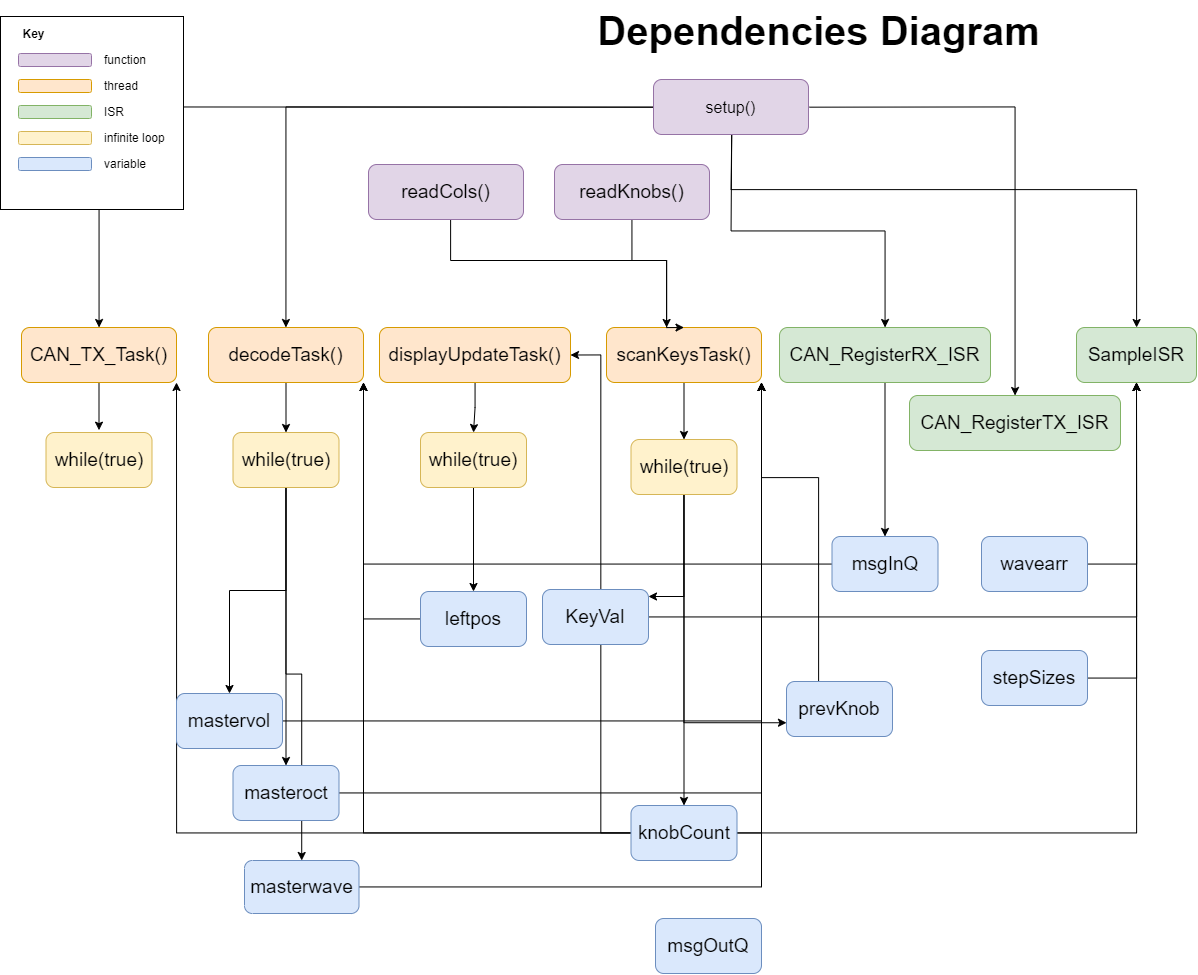

The diagram above was exported from draw.io. Its source (the exported page's mxGraphModel, read from the mxfile embedded in the PNG):
<mxGraphModel dx="1449" dy="1773" grid="0" gridSize="10" guides="1" tooltips="1" connect="1" arrows="1" fold="1" page="0" pageScale="1" pageWidth="827" pageHeight="1169" math="0" shadow="0">
  <root>
    <mxCell id="0" />
    <mxCell id="1" parent="0" />
    <mxCell id="MK2CBK0D76mcLPOoqYUf-22" style="edgeStyle=orthogonalEdgeStyle;rounded=0;orthogonalLoop=1;jettySize=auto;html=1;entryX=1;entryY=0.5;entryDx=0;entryDy=0;" edge="1" parent="1" source="MK2CBK0D76mcLPOoqYUf-5" target="g_Wqq2EzshWOQ4DJhwAE-4">
      <mxGeometry relative="1" as="geometry" />
    </mxCell>
    <mxCell id="g_Wqq2EzshWOQ4DJhwAE-51" style="edgeStyle=orthogonalEdgeStyle;rounded=0;orthogonalLoop=1;jettySize=auto;html=1;" parent="1" source="g_Wqq2EzshWOQ4DJhwAE-1" target="g_Wqq2EzshWOQ4DJhwAE-6" edge="1">
      <mxGeometry relative="1" as="geometry" />
    </mxCell>
    <mxCell id="g_Wqq2EzshWOQ4DJhwAE-52" style="edgeStyle=orthogonalEdgeStyle;rounded=0;orthogonalLoop=1;jettySize=auto;html=1;jumpStyle=none;" parent="1" source="g_Wqq2EzshWOQ4DJhwAE-1" target="g_Wqq2EzshWOQ4DJhwAE-18" edge="1">
      <mxGeometry relative="1" as="geometry">
        <Array as="points">
          <mxPoint x="918" y="196" />
        </Array>
      </mxGeometry>
    </mxCell>
    <mxCell id="g_Wqq2EzshWOQ4DJhwAE-53" style="edgeStyle=orthogonalEdgeStyle;rounded=0;orthogonalLoop=1;jettySize=auto;html=1;" parent="1" source="g_Wqq2EzshWOQ4DJhwAE-1" target="g_Wqq2EzshWOQ4DJhwAE-7" edge="1">
      <mxGeometry relative="1" as="geometry" />
    </mxCell>
    <mxCell id="g_Wqq2EzshWOQ4DJhwAE-54" style="edgeStyle=orthogonalEdgeStyle;rounded=0;orthogonalLoop=1;jettySize=auto;html=1;" parent="1" source="g_Wqq2EzshWOQ4DJhwAE-1" target="g_Wqq2EzshWOQ4DJhwAE-2" edge="1">
      <mxGeometry relative="1" as="geometry" />
    </mxCell>
    <mxCell id="g_Wqq2EzshWOQ4DJhwAE-55" style="edgeStyle=orthogonalEdgeStyle;rounded=0;orthogonalLoop=1;jettySize=auto;html=1;" parent="1" source="g_Wqq2EzshWOQ4DJhwAE-1" target="g_Wqq2EzshWOQ4DJhwAE-3" edge="1">
      <mxGeometry relative="1" as="geometry" />
    </mxCell>
    <mxCell id="g_Wqq2EzshWOQ4DJhwAE-1" value="setup()" style="rounded=1;whiteSpace=wrap;html=1;fontSize=16;fillColor=#e1d5e7;strokeColor=#9673a6;snapToPoint=1;movable=1;resizable=1;rotatable=1;deletable=1;editable=1;locked=0;connectable=1;" parent="1" vertex="1">
      <mxGeometry x="435" y="86" width="155" height="55" as="geometry" />
    </mxCell>
    <mxCell id="g_Wqq2EzshWOQ4DJhwAE-56" style="edgeStyle=orthogonalEdgeStyle;rounded=0;orthogonalLoop=1;jettySize=auto;html=1;" parent="1" source="g_Wqq2EzshWOQ4DJhwAE-2" edge="1">
      <mxGeometry relative="1" as="geometry">
        <mxPoint x="-119.5" y="436.66666666666674" as="targetPoint" />
      </mxGeometry>
    </mxCell>
    <mxCell id="g_Wqq2EzshWOQ4DJhwAE-2" value="CAN_TX_Task()" style="rounded=1;whiteSpace=wrap;html=1;fontSize=19;fillColor=#ffe6cc;strokeColor=#d79b00;fontStyle=0" parent="1" vertex="1">
      <mxGeometry x="-197" y="334" width="155" height="55" as="geometry" />
    </mxCell>
    <mxCell id="g_Wqq2EzshWOQ4DJhwAE-57" style="edgeStyle=orthogonalEdgeStyle;rounded=0;orthogonalLoop=1;jettySize=auto;html=1;entryX=0.5;entryY=0;entryDx=0;entryDy=0;" parent="1" source="g_Wqq2EzshWOQ4DJhwAE-3" target="g_Wqq2EzshWOQ4DJhwAE-20" edge="1">
      <mxGeometry relative="1" as="geometry" />
    </mxCell>
    <mxCell id="g_Wqq2EzshWOQ4DJhwAE-3" value="decodeTask()" style="rounded=1;whiteSpace=wrap;html=1;fontSize=19;fillColor=#ffe6cc;strokeColor=#d79b00;fontStyle=0" parent="1" vertex="1">
      <mxGeometry x="-10" y="334" width="155" height="55" as="geometry" />
    </mxCell>
    <mxCell id="g_Wqq2EzshWOQ4DJhwAE-58" style="edgeStyle=orthogonalEdgeStyle;rounded=0;orthogonalLoop=1;jettySize=auto;html=1;entryX=0.5;entryY=0;entryDx=0;entryDy=0;" parent="1" source="g_Wqq2EzshWOQ4DJhwAE-4" target="g_Wqq2EzshWOQ4DJhwAE-21" edge="1">
      <mxGeometry relative="1" as="geometry" />
    </mxCell>
    <mxCell id="g_Wqq2EzshWOQ4DJhwAE-4" value="displayUpdateTask()" style="rounded=1;whiteSpace=wrap;html=1;fontSize=19;fillColor=#ffe6cc;strokeColor=#d79b00;fontStyle=0" parent="1" vertex="1">
      <mxGeometry x="161" y="334" width="191" height="55" as="geometry" />
    </mxCell>
    <mxCell id="g_Wqq2EzshWOQ4DJhwAE-59" style="edgeStyle=orthogonalEdgeStyle;rounded=0;orthogonalLoop=1;jettySize=auto;html=1;entryX=0.5;entryY=0;entryDx=0;entryDy=0;" parent="1" source="g_Wqq2EzshWOQ4DJhwAE-5" target="g_Wqq2EzshWOQ4DJhwAE-25" edge="1">
      <mxGeometry relative="1" as="geometry" />
    </mxCell>
    <mxCell id="g_Wqq2EzshWOQ4DJhwAE-5" value="scanKeysTask()" style="rounded=1;whiteSpace=wrap;html=1;fontSize=19;fillColor=#ffe6cc;strokeColor=#d79b00;fontStyle=0" parent="1" vertex="1">
      <mxGeometry x="388" y="334" width="155" height="55" as="geometry" />
    </mxCell>
    <mxCell id="MK2CBK0D76mcLPOoqYUf-12" style="edgeStyle=orthogonalEdgeStyle;rounded=0;orthogonalLoop=1;jettySize=auto;html=1;" edge="1" parent="1" source="g_Wqq2EzshWOQ4DJhwAE-6" target="MK2CBK0D76mcLPOoqYUf-2">
      <mxGeometry relative="1" as="geometry" />
    </mxCell>
    <mxCell id="g_Wqq2EzshWOQ4DJhwAE-6" value="CAN_RegisterRX_ISR" style="rounded=1;whiteSpace=wrap;html=1;fontSize=19;fillColor=#d5e8d4;strokeColor=#82b366;fontStyle=0" parent="1" vertex="1">
      <mxGeometry x="561" y="334" width="211" height="55" as="geometry" />
    </mxCell>
    <mxCell id="g_Wqq2EzshWOQ4DJhwAE-7" value="CAN_RegisterTX_ISR" style="rounded=1;whiteSpace=wrap;html=1;fontSize=19;fillColor=#d5e8d4;strokeColor=#82b366;fontStyle=0" parent="1" vertex="1">
      <mxGeometry x="691" y="402" width="211" height="55" as="geometry" />
    </mxCell>
    <mxCell id="g_Wqq2EzshWOQ4DJhwAE-8" value="&lt;font style=&quot;font-size: 40px;&quot;&gt;&lt;b&gt;Dependencies Diagram&lt;/b&gt;&lt;/font&gt;" style="text;html=1;align=center;verticalAlign=middle;resizable=0;points=[];autosize=1;strokeColor=none;fillColor=none;fontSize=16;" parent="1" vertex="1">
      <mxGeometry x="370" y="7" width="460" height="60" as="geometry" />
    </mxCell>
    <mxCell id="g_Wqq2EzshWOQ4DJhwAE-18" value="SampleISR" style="rounded=1;whiteSpace=wrap;html=1;fontSize=19;fillColor=#d5e8d4;strokeColor=#82b366;fontStyle=0" parent="1" vertex="1">
      <mxGeometry x="858" y="334" width="120" height="55" as="geometry" />
    </mxCell>
    <mxCell id="g_Wqq2EzshWOQ4DJhwAE-19" value="while(true)" style="rounded=1;whiteSpace=wrap;html=1;fontSize=19;fillColor=#fff2cc;strokeColor=#d6b656;fontStyle=0;" parent="1" vertex="1">
      <mxGeometry x="-172.5" y="439" width="106" height="55" as="geometry" />
    </mxCell>
    <mxCell id="MK2CBK0D76mcLPOoqYUf-26" style="edgeStyle=orthogonalEdgeStyle;rounded=0;orthogonalLoop=1;jettySize=auto;html=1;" edge="1" parent="1" source="g_Wqq2EzshWOQ4DJhwAE-20" target="MK2CBK0D76mcLPOoqYUf-7">
      <mxGeometry relative="1" as="geometry" />
    </mxCell>
    <mxCell id="MK2CBK0D76mcLPOoqYUf-28" style="edgeStyle=orthogonalEdgeStyle;rounded=0;orthogonalLoop=1;jettySize=auto;html=1;" edge="1" parent="1" source="g_Wqq2EzshWOQ4DJhwAE-20" target="MK2CBK0D76mcLPOoqYUf-8">
      <mxGeometry relative="1" as="geometry" />
    </mxCell>
    <mxCell id="MK2CBK0D76mcLPOoqYUf-30" style="edgeStyle=orthogonalEdgeStyle;rounded=0;orthogonalLoop=1;jettySize=auto;html=1;exitX=0.5;exitY=1;exitDx=0;exitDy=0;" edge="1" parent="1" source="g_Wqq2EzshWOQ4DJhwAE-20" target="MK2CBK0D76mcLPOoqYUf-9">
      <mxGeometry relative="1" as="geometry" />
    </mxCell>
    <mxCell id="g_Wqq2EzshWOQ4DJhwAE-20" value="while(true)" style="rounded=1;whiteSpace=wrap;html=1;fontSize=19;fillColor=#fff2cc;strokeColor=#d6b656;fontStyle=0;" parent="1" vertex="1">
      <mxGeometry x="14.5" y="439" width="106" height="55" as="geometry" />
    </mxCell>
    <mxCell id="MK2CBK0D76mcLPOoqYUf-15" style="edgeStyle=orthogonalEdgeStyle;rounded=0;orthogonalLoop=1;jettySize=auto;html=1;entryX=0.5;entryY=0;entryDx=0;entryDy=0;" edge="1" parent="1" source="g_Wqq2EzshWOQ4DJhwAE-21" target="MK2CBK0D76mcLPOoqYUf-3">
      <mxGeometry relative="1" as="geometry" />
    </mxCell>
    <mxCell id="g_Wqq2EzshWOQ4DJhwAE-21" value="while(true)" style="rounded=1;whiteSpace=wrap;html=1;fontSize=19;fillColor=#fff2cc;strokeColor=#d6b656;fontStyle=0;" parent="1" vertex="1">
      <mxGeometry x="202" y="439" width="106" height="55" as="geometry" />
    </mxCell>
    <mxCell id="g_Wqq2EzshWOQ4DJhwAE-45" style="edgeStyle=orthogonalEdgeStyle;rounded=0;orthogonalLoop=1;jettySize=auto;html=1;entryX=0.5;entryY=1;entryDx=0;entryDy=0;" parent="1" source="g_Wqq2EzshWOQ4DJhwAE-24" target="g_Wqq2EzshWOQ4DJhwAE-18" edge="1">
      <mxGeometry relative="1" as="geometry" />
    </mxCell>
    <mxCell id="g_Wqq2EzshWOQ4DJhwAE-24" value="KeyVal" style="rounded=1;whiteSpace=wrap;html=1;fontSize=19;fillColor=#dae8fc;strokeColor=#6c8ebf;fontStyle=0;" parent="1" vertex="1">
      <mxGeometry x="324" y="596" width="106" height="55" as="geometry" />
    </mxCell>
    <mxCell id="g_Wqq2EzshWOQ4DJhwAE-61" style="edgeStyle=orthogonalEdgeStyle;rounded=0;orthogonalLoop=1;jettySize=auto;html=1;" parent="1" source="g_Wqq2EzshWOQ4DJhwAE-25" target="g_Wqq2EzshWOQ4DJhwAE-24" edge="1">
      <mxGeometry relative="1" as="geometry">
        <Array as="points">
          <mxPoint x="466" y="603" />
        </Array>
      </mxGeometry>
    </mxCell>
    <mxCell id="MK2CBK0D76mcLPOoqYUf-18" style="edgeStyle=orthogonalEdgeStyle;rounded=0;orthogonalLoop=1;jettySize=auto;html=1;" edge="1" parent="1" source="g_Wqq2EzshWOQ4DJhwAE-25" target="MK2CBK0D76mcLPOoqYUf-5">
      <mxGeometry relative="1" as="geometry" />
    </mxCell>
    <mxCell id="MK2CBK0D76mcLPOoqYUf-24" style="edgeStyle=orthogonalEdgeStyle;rounded=0;orthogonalLoop=1;jettySize=auto;html=1;entryX=0;entryY=0.75;entryDx=0;entryDy=0;" edge="1" parent="1" source="g_Wqq2EzshWOQ4DJhwAE-25" target="MK2CBK0D76mcLPOoqYUf-6">
      <mxGeometry relative="1" as="geometry">
        <Array as="points">
          <mxPoint x="465" y="729" />
        </Array>
      </mxGeometry>
    </mxCell>
    <mxCell id="g_Wqq2EzshWOQ4DJhwAE-25" value="while(true)" style="rounded=1;whiteSpace=wrap;html=1;fontSize=19;fillColor=#fff2cc;strokeColor=#d6b656;fontStyle=0;" parent="1" vertex="1">
      <mxGeometry x="412.5" y="446" width="106" height="55" as="geometry" />
    </mxCell>
    <mxCell id="g_Wqq2EzshWOQ4DJhwAE-48" style="edgeStyle=orthogonalEdgeStyle;rounded=0;orthogonalLoop=1;jettySize=auto;html=1;entryX=0.5;entryY=0;entryDx=0;entryDy=0;" parent="1" source="g_Wqq2EzshWOQ4DJhwAE-26" target="g_Wqq2EzshWOQ4DJhwAE-5" edge="1">
      <mxGeometry relative="1" as="geometry">
        <Array as="points">
          <mxPoint x="414" y="267" />
          <mxPoint x="448" y="267" />
        </Array>
      </mxGeometry>
    </mxCell>
    <mxCell id="g_Wqq2EzshWOQ4DJhwAE-26" value="readKnobs()" style="rounded=1;whiteSpace=wrap;html=1;fontSize=19;fillColor=#e1d5e7;strokeColor=#9673a6;fontStyle=0;movable=1;resizable=1;rotatable=1;deletable=1;editable=1;locked=0;connectable=1;" parent="1" vertex="1">
      <mxGeometry x="336" y="171" width="155" height="55" as="geometry" />
    </mxCell>
    <mxCell id="g_Wqq2EzshWOQ4DJhwAE-47" style="edgeStyle=orthogonalEdgeStyle;rounded=0;orthogonalLoop=1;jettySize=auto;html=1;" parent="1" source="g_Wqq2EzshWOQ4DJhwAE-28" target="g_Wqq2EzshWOQ4DJhwAE-5" edge="1">
      <mxGeometry relative="1" as="geometry">
        <Array as="points">
          <mxPoint x="232" y="267" />
          <mxPoint x="448" y="267" />
        </Array>
      </mxGeometry>
    </mxCell>
    <mxCell id="g_Wqq2EzshWOQ4DJhwAE-28" value="readCols()" style="rounded=1;whiteSpace=wrap;html=1;fontSize=19;fillColor=#e1d5e7;strokeColor=#9673a6;fontStyle=0" parent="1" vertex="1">
      <mxGeometry x="150" y="171" width="155" height="55" as="geometry" />
    </mxCell>
    <mxCell id="g_Wqq2EzshWOQ4DJhwAE-30" value="" style="rounded=0;whiteSpace=wrap;html=1;align=left;movable=0;resizable=0;rotatable=0;deletable=0;editable=0;locked=1;connectable=0;" parent="1" vertex="1">
      <mxGeometry x="-218" y="23" width="183" height="193" as="geometry" />
    </mxCell>
    <mxCell id="g_Wqq2EzshWOQ4DJhwAE-31" value="&lt;b&gt;Key&lt;/b&gt;" style="text;html=1;align=center;verticalAlign=middle;resizable=0;points=[];autosize=1;strokeColor=none;fillColor=none;" parent="1" vertex="1">
      <mxGeometry x="-205" y="28" width="40" height="26" as="geometry" />
    </mxCell>
    <mxCell id="g_Wqq2EzshWOQ4DJhwAE-32" value="" style="rounded=1;whiteSpace=wrap;html=1;fillColor=#e1d5e7;strokeColor=#9673a6;" parent="1" vertex="1">
      <mxGeometry x="-200" y="60" width="73" height="13" as="geometry" />
    </mxCell>
    <mxCell id="g_Wqq2EzshWOQ4DJhwAE-33" value="function" style="text;html=1;align=left;verticalAlign=middle;resizable=0;points=[];autosize=1;strokeColor=none;fillColor=none;" parent="1" vertex="1">
      <mxGeometry x="-116" y="53.5" width="60" height="26" as="geometry" />
    </mxCell>
    <mxCell id="g_Wqq2EzshWOQ4DJhwAE-36" value="" style="rounded=1;whiteSpace=wrap;html=1;fillColor=#ffe6cc;strokeColor=#d79b00;" parent="1" vertex="1">
      <mxGeometry x="-200" y="86" width="73" height="13" as="geometry" />
    </mxCell>
    <mxCell id="g_Wqq2EzshWOQ4DJhwAE-37" value="thread" style="text;html=1;align=left;verticalAlign=middle;resizable=0;points=[];autosize=1;strokeColor=none;fillColor=none;" parent="1" vertex="1">
      <mxGeometry x="-116" y="79.5" width="52" height="26" as="geometry" />
    </mxCell>
    <mxCell id="g_Wqq2EzshWOQ4DJhwAE-39" value="" style="rounded=1;whiteSpace=wrap;html=1;fillColor=#d5e8d4;strokeColor=#82b366;" parent="1" vertex="1">
      <mxGeometry x="-200" y="112" width="73" height="13" as="geometry" />
    </mxCell>
    <mxCell id="g_Wqq2EzshWOQ4DJhwAE-40" value="ISR" style="text;html=1;align=left;verticalAlign=middle;resizable=0;points=[];autosize=1;strokeColor=none;fillColor=none;" parent="1" vertex="1">
      <mxGeometry x="-116" y="105.5" width="38" height="26" as="geometry" />
    </mxCell>
    <mxCell id="g_Wqq2EzshWOQ4DJhwAE-41" value="" style="rounded=1;whiteSpace=wrap;html=1;fillColor=#fff2cc;strokeColor=#d6b656;" parent="1" vertex="1">
      <mxGeometry x="-200" y="138" width="73" height="13" as="geometry" />
    </mxCell>
    <mxCell id="g_Wqq2EzshWOQ4DJhwAE-42" value="infinite loop" style="text;html=1;align=left;verticalAlign=middle;resizable=0;points=[];autosize=1;strokeColor=none;fillColor=none;" parent="1" vertex="1">
      <mxGeometry x="-116" y="131.5" width="79" height="26" as="geometry" />
    </mxCell>
    <mxCell id="g_Wqq2EzshWOQ4DJhwAE-43" value="" style="rounded=1;whiteSpace=wrap;html=1;fillColor=#dae8fc;strokeColor=#6c8ebf;" parent="1" vertex="1">
      <mxGeometry x="-200" y="164" width="73" height="13" as="geometry" />
    </mxCell>
    <mxCell id="g_Wqq2EzshWOQ4DJhwAE-44" value="variable" style="text;html=1;align=left;verticalAlign=middle;resizable=0;points=[];autosize=1;strokeColor=none;fillColor=none;" parent="1" vertex="1">
      <mxGeometry x="-116" y="157.5" width="60" height="26" as="geometry" />
    </mxCell>
    <mxCell id="MK2CBK0D76mcLPOoqYUf-13" style="edgeStyle=orthogonalEdgeStyle;rounded=0;orthogonalLoop=1;jettySize=auto;html=1;entryX=1;entryY=1;entryDx=0;entryDy=0;" edge="1" parent="1" source="MK2CBK0D76mcLPOoqYUf-2" target="g_Wqq2EzshWOQ4DJhwAE-3">
      <mxGeometry relative="1" as="geometry" />
    </mxCell>
    <mxCell id="MK2CBK0D76mcLPOoqYUf-2" value="msgInQ" style="rounded=1;whiteSpace=wrap;html=1;fontSize=19;fillColor=#dae8fc;strokeColor=#6c8ebf;fontStyle=0;" vertex="1" parent="1">
      <mxGeometry x="613.5" y="543" width="106" height="55" as="geometry" />
    </mxCell>
    <mxCell id="MK2CBK0D76mcLPOoqYUf-16" style="edgeStyle=orthogonalEdgeStyle;rounded=0;orthogonalLoop=1;jettySize=auto;html=1;entryX=1;entryY=1;entryDx=0;entryDy=0;" edge="1" parent="1" source="MK2CBK0D76mcLPOoqYUf-3" target="g_Wqq2EzshWOQ4DJhwAE-3">
      <mxGeometry relative="1" as="geometry" />
    </mxCell>
    <mxCell id="MK2CBK0D76mcLPOoqYUf-3" value="leftpos" style="rounded=1;whiteSpace=wrap;html=1;fontSize=19;fillColor=#dae8fc;strokeColor=#6c8ebf;fontStyle=0;" vertex="1" parent="1">
      <mxGeometry x="202" y="598" width="106" height="55" as="geometry" />
    </mxCell>
    <mxCell id="MK2CBK0D76mcLPOoqYUf-17" style="edgeStyle=orthogonalEdgeStyle;rounded=0;orthogonalLoop=1;jettySize=auto;html=1;entryX=0.5;entryY=1;entryDx=0;entryDy=0;" edge="1" parent="1" source="MK2CBK0D76mcLPOoqYUf-4" target="g_Wqq2EzshWOQ4DJhwAE-18">
      <mxGeometry relative="1" as="geometry">
        <Array as="points">
          <mxPoint x="918" y="571" />
        </Array>
      </mxGeometry>
    </mxCell>
    <mxCell id="MK2CBK0D76mcLPOoqYUf-4" value="wavearr" style="rounded=1;whiteSpace=wrap;html=1;fontSize=19;fillColor=#dae8fc;strokeColor=#6c8ebf;fontStyle=0;" vertex="1" parent="1">
      <mxGeometry x="763" y="543" width="106" height="55" as="geometry" />
    </mxCell>
    <mxCell id="MK2CBK0D76mcLPOoqYUf-19" style="edgeStyle=orthogonalEdgeStyle;rounded=0;orthogonalLoop=1;jettySize=auto;html=1;entryX=1;entryY=1;entryDx=0;entryDy=0;" edge="1" parent="1" source="MK2CBK0D76mcLPOoqYUf-5" target="g_Wqq2EzshWOQ4DJhwAE-2">
      <mxGeometry relative="1" as="geometry" />
    </mxCell>
    <mxCell id="MK2CBK0D76mcLPOoqYUf-20" style="edgeStyle=orthogonalEdgeStyle;rounded=0;orthogonalLoop=1;jettySize=auto;html=1;entryX=1;entryY=1;entryDx=0;entryDy=0;" edge="1" parent="1" source="MK2CBK0D76mcLPOoqYUf-5" target="g_Wqq2EzshWOQ4DJhwAE-5">
      <mxGeometry relative="1" as="geometry">
        <Array as="points">
          <mxPoint x="543" y="840" />
        </Array>
      </mxGeometry>
    </mxCell>
    <mxCell id="MK2CBK0D76mcLPOoqYUf-21" style="edgeStyle=orthogonalEdgeStyle;rounded=0;orthogonalLoop=1;jettySize=auto;html=1;entryX=1;entryY=1;entryDx=0;entryDy=0;" edge="1" parent="1" source="MK2CBK0D76mcLPOoqYUf-5" target="g_Wqq2EzshWOQ4DJhwAE-3">
      <mxGeometry relative="1" as="geometry" />
    </mxCell>
    <mxCell id="MK2CBK0D76mcLPOoqYUf-23" style="edgeStyle=orthogonalEdgeStyle;rounded=0;orthogonalLoop=1;jettySize=auto;html=1;entryX=0.5;entryY=1;entryDx=0;entryDy=0;" edge="1" parent="1" source="MK2CBK0D76mcLPOoqYUf-5" target="g_Wqq2EzshWOQ4DJhwAE-18">
      <mxGeometry relative="1" as="geometry" />
    </mxCell>
    <mxCell id="MK2CBK0D76mcLPOoqYUf-5" value="knobCount" style="rounded=1;whiteSpace=wrap;html=1;fontSize=19;fillColor=#dae8fc;strokeColor=#6c8ebf;fontStyle=0;" vertex="1" parent="1">
      <mxGeometry x="412.5" y="812" width="106" height="55" as="geometry" />
    </mxCell>
    <mxCell id="MK2CBK0D76mcLPOoqYUf-25" style="edgeStyle=orthogonalEdgeStyle;rounded=0;orthogonalLoop=1;jettySize=auto;html=1;entryX=1;entryY=1;entryDx=0;entryDy=0;" edge="1" parent="1" source="MK2CBK0D76mcLPOoqYUf-6" target="g_Wqq2EzshWOQ4DJhwAE-5">
      <mxGeometry relative="1" as="geometry">
        <Array as="points">
          <mxPoint x="600" y="484" />
          <mxPoint x="543" y="484" />
        </Array>
      </mxGeometry>
    </mxCell>
    <mxCell id="MK2CBK0D76mcLPOoqYUf-6" value="prevKnob" style="rounded=1;whiteSpace=wrap;html=1;fontSize=19;fillColor=#dae8fc;strokeColor=#6c8ebf;fontStyle=0;" vertex="1" parent="1">
      <mxGeometry x="568" y="688" width="106" height="55" as="geometry" />
    </mxCell>
    <mxCell id="MK2CBK0D76mcLPOoqYUf-27" style="edgeStyle=orthogonalEdgeStyle;rounded=0;orthogonalLoop=1;jettySize=auto;html=1;entryX=1;entryY=1;entryDx=0;entryDy=0;" edge="1" parent="1" source="MK2CBK0D76mcLPOoqYUf-7" target="g_Wqq2EzshWOQ4DJhwAE-5">
      <mxGeometry relative="1" as="geometry" />
    </mxCell>
    <mxCell id="MK2CBK0D76mcLPOoqYUf-7" value="mastervol" style="rounded=1;whiteSpace=wrap;html=1;fontSize=19;fillColor=#dae8fc;strokeColor=#6c8ebf;fontStyle=0;" vertex="1" parent="1">
      <mxGeometry x="-42" y="700" width="106" height="55" as="geometry" />
    </mxCell>
    <mxCell id="MK2CBK0D76mcLPOoqYUf-29" style="edgeStyle=orthogonalEdgeStyle;rounded=0;orthogonalLoop=1;jettySize=auto;html=1;entryX=1;entryY=1;entryDx=0;entryDy=0;" edge="1" parent="1" source="MK2CBK0D76mcLPOoqYUf-8" target="g_Wqq2EzshWOQ4DJhwAE-5">
      <mxGeometry relative="1" as="geometry" />
    </mxCell>
    <mxCell id="MK2CBK0D76mcLPOoqYUf-8" value="masteroct" style="rounded=1;whiteSpace=wrap;html=1;fontSize=19;fillColor=#dae8fc;strokeColor=#6c8ebf;fontStyle=0;" vertex="1" parent="1">
      <mxGeometry x="14.5" y="772" width="106" height="55" as="geometry" />
    </mxCell>
    <mxCell id="MK2CBK0D76mcLPOoqYUf-31" style="edgeStyle=orthogonalEdgeStyle;rounded=0;orthogonalLoop=1;jettySize=auto;html=1;entryX=1;entryY=1;entryDx=0;entryDy=0;" edge="1" parent="1" source="MK2CBK0D76mcLPOoqYUf-9" target="g_Wqq2EzshWOQ4DJhwAE-5">
      <mxGeometry relative="1" as="geometry" />
    </mxCell>
    <mxCell id="MK2CBK0D76mcLPOoqYUf-9" value="masterwave" style="rounded=1;whiteSpace=wrap;html=1;fontSize=19;fillColor=#dae8fc;strokeColor=#6c8ebf;fontStyle=0;" vertex="1" parent="1">
      <mxGeometry x="26" y="867" width="114.5" height="53" as="geometry" />
    </mxCell>
    <mxCell id="MK2CBK0D76mcLPOoqYUf-32" style="edgeStyle=orthogonalEdgeStyle;rounded=0;orthogonalLoop=1;jettySize=auto;html=1;entryX=0.5;entryY=1;entryDx=0;entryDy=0;" edge="1" parent="1" source="MK2CBK0D76mcLPOoqYUf-10" target="g_Wqq2EzshWOQ4DJhwAE-18">
      <mxGeometry relative="1" as="geometry">
        <Array as="points">
          <mxPoint x="918" y="684" />
        </Array>
      </mxGeometry>
    </mxCell>
    <mxCell id="MK2CBK0D76mcLPOoqYUf-10" value="stepSizes" style="rounded=1;whiteSpace=wrap;html=1;fontSize=19;fillColor=#dae8fc;strokeColor=#6c8ebf;fontStyle=0;" vertex="1" parent="1">
      <mxGeometry x="763" y="657" width="106" height="55" as="geometry" />
    </mxCell>
    <mxCell id="MK2CBK0D76mcLPOoqYUf-14" value="msgOutQ" style="rounded=1;whiteSpace=wrap;html=1;fontSize=19;fillColor=#dae8fc;strokeColor=#6c8ebf;fontStyle=0;" vertex="1" parent="1">
      <mxGeometry x="437" y="925" width="106" height="55" as="geometry" />
    </mxCell>
  </root>
</mxGraphModel>